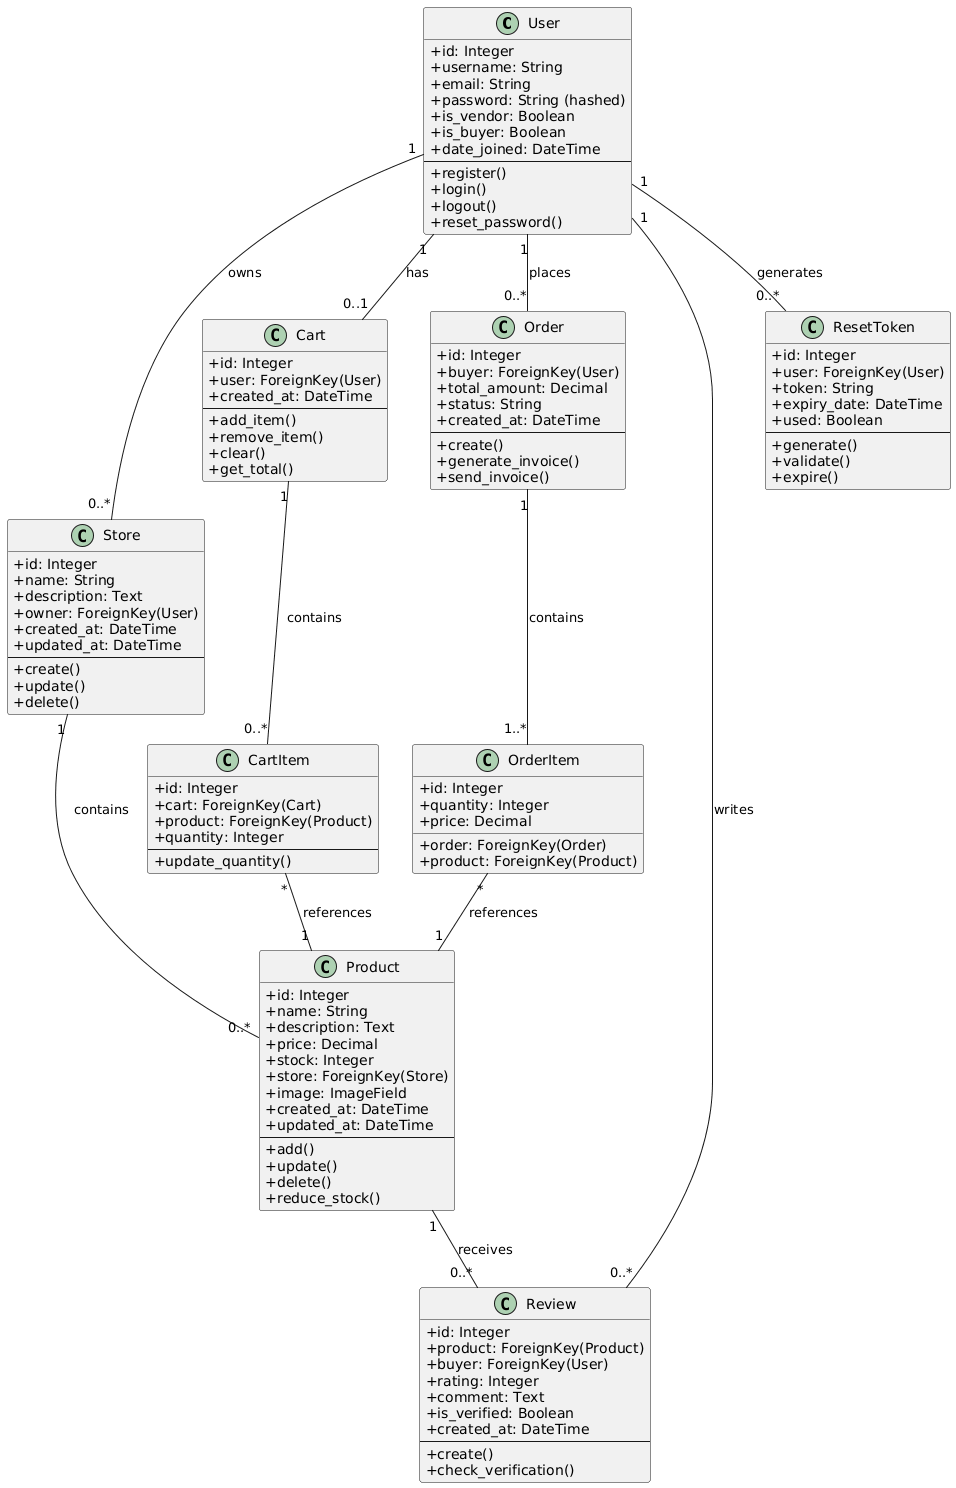

The diagram above was rendered by PlantUML. Its source (embedded in the PNG):
@startuml
skinparam classAttributeIconSize 0

class User {
  +id: Integer
  +username: String
  +email: String
  +password: String (hashed)
  +is_vendor: Boolean
  +is_buyer: Boolean
  +date_joined: DateTime
  --
  +register()
  +login()
  +logout()
  +reset_password()
}

class Store {
  +id: Integer
  +name: String
  +description: Text
  +owner: ForeignKey(User)
  +created_at: DateTime
  +updated_at: DateTime
  --
  +create()
  +update()
  +delete()
}

class Product {
  +id: Integer
  +name: String
  +description: Text
  +price: Decimal
  +stock: Integer
  +store: ForeignKey(Store)
  +image: ImageField
  +created_at: DateTime
  +updated_at: DateTime
  --
  +add()
  +update()
  +delete()
  +reduce_stock()
}

class Cart {
  +id: Integer
  +user: ForeignKey(User)
  +created_at: DateTime
  --
  +add_item()
  +remove_item()
  +clear()
  +get_total()
}

class CartItem {
  +id: Integer
  +cart: ForeignKey(Cart)
  +product: ForeignKey(Product)
  +quantity: Integer
  --
  +update_quantity()
}

class Order {
  +id: Integer
  +buyer: ForeignKey(User)
  +total_amount: Decimal
  +status: String
  +created_at: DateTime
  --
  +create()
  +generate_invoice()
  +send_invoice()
}

class OrderItem {
  +id: Integer
  +order: ForeignKey(Order)
  +product: ForeignKey(Product)
  +quantity: Integer
  +price: Decimal
}

class Review {
  +id: Integer
  +product: ForeignKey(Product)
  +buyer: ForeignKey(User)
  +rating: Integer
  +comment: Text
  +is_verified: Boolean
  +created_at: DateTime
  --
  +create()
  +check_verification()
}

class ResetToken {
  +id: Integer
  +user: ForeignKey(User)
  +token: String
  +expiry_date: DateTime
  +used: Boolean
  --
  +generate()
  +validate()
  +expire()
}

User "1" -- "0..*" Store : owns
Store "1" -- "0..*" Product : contains
User "1" -- "0..1" Cart : has
Cart "1" -- "0..*" CartItem : contains
CartItem "*" -- "1" Product : references
User "1" -- "0..*" Order : places
Order "1" -- "1..*" OrderItem : contains
OrderItem "*" -- "1" Product : references
Product "1" -- "0..*" Review : receives
User "1" -- "0..*" Review : writes
User "1" -- "0..*" ResetToken : generates
@enduml